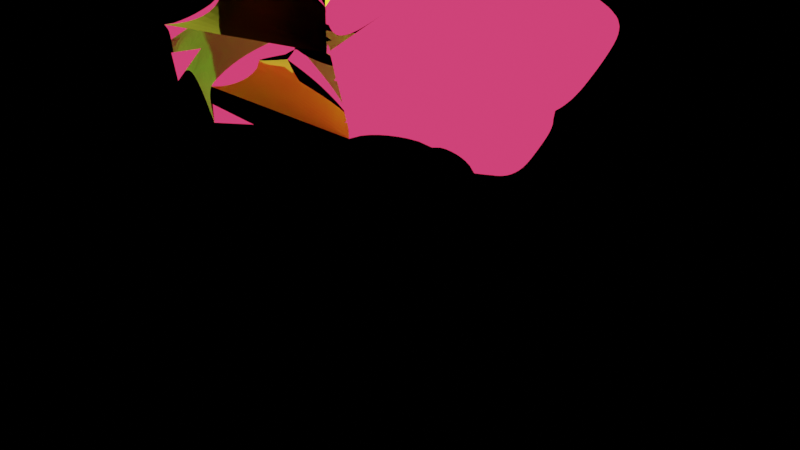 # Source: centaureBaseModel.blend  (saved by Blender 2.82.7; exported with 4.5.12 LTS)
import bpy
from mathutils import Matrix  # noqa: F401  (used for matrix-valued properties, if any)

bpy.ops.wm.read_factory_settings(use_empty=True)
scene = bpy.context.scene
scene.name = 'Scene'

# ---- collections
col_collection = bpy.data.collections.new('Collection'); scene.collection.children.link(col_collection)
col_collection_2 = bpy.data.collections.new('Collection 2'); scene.collection.children.link(col_collection_2)

# ---- materials (node trees are filled in below, after node groups)
mat_material = bpy.data.materials.new('Material')
mat_material.alpha_threshold = 0.0
mat_material.use_transparent_shadow = False
mat_material.diffuse_color = (0.8, 0.02739, 0.02428, 1.0)
mat_material.line_color = (0.0, 0.0, 0.0, 1.0)
mat_ship_front_glass = bpy.data.materials.new('ship front glass')
mat_ship_front_glass.use_transparent_shadow = False
mat_ship_front_glass.diffuse_color = (0.2642, 0.6052, 0.8, 1.0)
mat_ship_front_glass.metallic = 0.5
mat_material_001 = bpy.data.materials.new('Material.001')
mat_material_001.use_transparent_shadow = False
mat_material_001.refraction_depth = 3.0
mat_material_001.diffuse_color = (0.3836, 0.8, 0.2281, 1.0)
mat_heat_resistant_ceramic = bpy.data.materials.new('heat resistant ceramic')
mat_heat_resistant_ceramic.use_transparent_shadow = False
mat_heat_resistant_ceramic.diffuse_color = (0.758, 0.8, 0.05624, 1.0)
mat_glow = bpy.data.materials.new('glow')
mat_glow.use_transparent_shadow = False

# ---- material node trees
mat_material.use_nodes = True; mat_material.node_tree.nodes.clear()
_N = mat_material.node_tree.nodes; _L = mat_material.node_tree.links
n0 = _N.new('ShaderNodeOutputMaterial'); n0.name = 'Material Output'; n0.location = (300, 300)
n1 = _N.new('ShaderNodeEmission'); n1.name = 'Emission'; n1.location = (10, 300)
n1.inputs[0].default_value = (1.0, 0.04692, 0.1573, 1.0)
_L.new(n1.outputs[0], n0.inputs[0])
n0.is_active_output = True
mat_ship_front_glass.use_nodes = True; mat_ship_front_glass.node_tree.nodes.clear()
_N = mat_ship_front_glass.node_tree.nodes; _L = mat_ship_front_glass.node_tree.links
n0 = _N.new('ShaderNodeOutputMaterial'); n0.name = 'Material Output'; n0.location = (300, 300)
n1 = _N.new('ShaderNodeBsdfHair'); n1.name = 'Hair BSDF'; n1.location = (100, 280)
n1.inputs[0].default_value = (0.1088, 0.8, 0.02469, 1.0)
n2 = _N.new('ShaderNodeEeveeSpecular'); n2.name = 'Specular'; n2.location = (10, 300)
n2.inputs[0].default_value = (0.01996, 0.01883, 0.02721, 1.0)
_L.new(n1.outputs[0], n0.inputs[1])
_L.new(n2.outputs[0], n0.inputs[0])
n0.is_active_output = True
mat_glow.use_nodes = True; mat_glow.node_tree.nodes.clear()
_N = mat_glow.node_tree.nodes; _L = mat_glow.node_tree.links
n0 = _N.new('ShaderNodeOutputMaterial'); n0.name = 'Material Output'; n0.location = (300, 300)
n1 = _N.new('ShaderNodeEmission'); n1.name = 'Emission'; n1.location = (10, 300)
n1.inputs[0].default_value = (1.0, 0.8759, 0.03121, 1.0)
n1.inputs[1].default_value = 2.0
_L.new(n1.outputs[0], n0.inputs[0])
n0.is_active_output = True

# ---- world
world_world = bpy.data.worlds.new('World'); scene.world = world_world
world_world.use_nodes = True; world_world.node_tree.nodes.clear()
_N = world_world.node_tree.nodes; _L = world_world.node_tree.links
n0 = _N.new('ShaderNodeOutputWorld'); n0.name = 'World Output'; n0.location = (300, 300)
n1 = _N.new('ShaderNodeBackground'); n1.name = 'Background'; n1.location = (10, 300)
n1.inputs[0].default_value = (0.0, 0.0, 0.0, 1.0)
_L.new(n1.outputs[0], n0.inputs[0])
n0.is_active_output = True
world_world.color = (0.05088, 0.05088, 0.05088)
world_world.use_sun_shadow = False
world_world.sun_shadow_jitter_overblur = 0.0

# ---- cameras
cam_camera = bpy.data.cameras.new('Camera')
cam_camera.clip_end = 100.0
cam_camera.lens = 24.18
cam_camera.ortho_scale = 7.314

# ---- lights
light_spot = bpy.data.lights.new('Spot', 'SPOT')
light_spot.transmission_factor = 0.0
light_spot.shadow_soft_size = 0.25
light_spot.shadow_maximum_resolution = 0.006
light_spot.use_absolute_resolution = True
light_sun_001 = bpy.data.lights.new('Sun.001', 'SUN')
light_sun_001.transmission_factor = 0.0
light_sun_001.energy = 1.0
light_sun_001.shadow_soft_size = 0.125
light_light = bpy.data.lights.new('Light', 'POINT')
light_light.color = (0.2675, 1.0, 0.1455)
light_light.transmission_factor = 0.0
light_light.energy = 1000.0
light_light.shadow_soft_size = 0.1
light_light.shadow_maximum_resolution = 0.006
light_light.use_absolute_resolution = True
light_sun = bpy.data.lights.new('Sun', 'SUN')
light_sun.transmission_factor = 0.0
light_sun.energy = 1.0
light_sun.shadow_soft_size = 0.125

# ---- meshes
me_cube = bpy.data.meshes.new('Cube')
me_cube.from_pydata([(1.0, 0.0, 0.0), (-1.0, 0.0, 0.0), (1.0, 0.0, -0.5), (1.0, 0.0, 0.5), (-0.25, -1.0, 1.0), (0.5, 1.0, 0.3861), (-0.5, 1.0, 0.3861), (0.0, 0.0, -0.1485), (-1.0, -1.229, 1.0), (0.0, 0.0, -0.1485), (1.0, -1.0, 0.0), (-1.0, -1.0, 0.0), (1.0, 0.0, 0.0), (1.0, -1.0, -0.5), (1.0, 0.0, -0.5), (1.0, -1.0, 0.5), (-1.0, -1.229, 0.5), (1.0, 0.0, 0.5), (0.0, -1.0, 1.0), (0.0, 0.0, 1.0), (-0.25, -1.114, 1.0), (0.5, -1.0, 1.0), (0.5, 0.0, 1.0), (0.5, -1.0, 0.3861), (0.5, -1.0, -0.433), (0.5, -1.0, 0.5), (-0.5, -1.0, 1.0), (-0.5, 0.0, 1.0), (-0.5, -1.0, 0.3865), (-0.5, -1.229, 0.5367), (0.5, -1.0, 0.3861), (-1.0, -1.0, 1.184), (0.5, 0.0, -0.3242), (1.0, 0.0, -0.5), (-1.0, 0.0, 1.184), (-1.0, -1.0, 0.0), (1.0, -1.0, 0.0), (-1.0, 0.0, 0.0), (1.0, 0.0, 0.0), (1.0, -1.0, -0.5), (1.0, 0.0, -0.5), (-2.569, -0.6311, 0.5), (1.0, -1.0, 0.8401), (-2.569, 0.0, 0.5), (1.0, 0.0, 0.8401), (0.0, -1.0, 1.0), (0.0, 0.0, 1.0), (0.0, -1.0, -0.11), (0.0, -1.0, 0.5367), (-0.5, -1.229, 1.0), (-0.5, 0.0, 1.0), (-0.5, -1.0, 0.3861), (-0.5, -1.0, 0.5), (0.5, -1.0, 1.0), (0.5, 0.0, 1.0), (0.5, -1.0, 0.3142), (0.5, -1.0, -0.03959), (0.5, -1.0, 0.5367), (-0.5, -1.0, 0.3861), (0.0, -1.0, 0.3865), (1.699, -1.0, 0.5), (1.699, -1.0, 0.3359), (1.699, 0.0, 0.5), (1.699, 0.0, 0.3359), (0.4912, -0.998, -0.4694), (0.9912, -0.998, -0.5364), (0.4912, 0.001981, -0.3607), (0.9912, 0.001981, -0.5364), (-1.0, -0.5, 1.281), (-1.785, -1.0, 1.046), (-1.785, 0.0, 1.046), (-2.569, -0.5, 0.5), (-1.785, -0.5, 1.046), (-1.0, -0.25, 1.184), (-1.0, -0.7519, 1.248), (-1.483, -1.0, 1.252), (-1.785, -0.25, 1.046), (-1.785, -0.75, 1.046), (-1.634, -1.0, 1.146), (-1.634, 0.0, 1.146), (-1.785, -0.125, 1.046), (-1.785, -0.625, 1.046), (-1.634, -0.5, 1.151), (-1.785, -0.375, 1.046), (-1.785, -0.875, 1.046), (-1.634, -0.75, 1.146), (-1.634, -0.5, 1.4), (-1.634, -0.25, 1.146), (-1.634, -0.375, 1.146), (-1.634, -0.125, 1.146), (-1.634, -0.875, 1.146), (-1.634, -0.625, 1.146), (-1.0, 0.0, 1.184), (-1.634, 0.0, 1.146), (-1.317, 0.0, 1.165), (-1.558, -0.75, 1.326), (-1.475, -0.25, 1.282), (-1.634, -0.25, 1.273), (-1.634, -0.75, 1.273), (-1.634, -0.125, 1.21), (-1.634, -0.875, 1.21), (-1.396, -0.125, 1.224), (-1.241, -0.875, 1.294), (-1.238, -0.25, 1.233), (-1.317, -0.375, 1.292), (-2.177, -0.5655, 0.7728), (-1.589, -0.7828, 0.6364), (-1.785, -0.8155, 0.25), (-1.0, -1.0, 0.1436), (-1.0, -0.5, 0.0), (-2.569, -0.25, 0.5), (-2.569, -0.5655, 0.5), (-1.0, 0.0, 0.1436), (-1.0, -0.5, 0.1436), (-1.0, -0.5, 0.0), (-2.452, -0.5, 0.0), (-2.511, -0.5655, 0.25), (-2.118, -0.8594, 0.125), (-0.25, -1.114, 0.5367), (-0.375, -1.172, 1.0), (-0.375, -1.172, 0.5367), (-0.25, 0.0, 1.0), (0.0, -0.5, 1.0), (-0.5, -0.5019, 1.064), (-0.25, -0.5, 1.0), (-0.75, -0.6269, 1.193), (-0.03979, -2.079, 1.0), (0.2102, -1.965, 0.8906), (0.2102, -1.795, 0.6862), (0.7102, -1.965, 0.7781), (0.7102, -1.965, 0.6708), (-0.03979, -2.079, 0.7254), (-0.1449, -1.597, 1.0), (0.1051, -1.482, 1.0), (-0.1449, -1.597, 0.7065), (0.6051, -1.482, 0.5367), (0.1051, -1.482, 0.5367), (0.6051, -1.482, 1.0), (-0.09234, -1.838, 1.0), (-0.09234, -1.838, 0.6499), (0.6577, -1.723, 0.5367), (0.1577, -1.723, 1.0), (0.1577, -1.723, 0.5367), (0.6577, -1.723, 0.7781)], [(3, 0), (0, 2), (32, 33), (18, 21), (19, 22), (25, 23), (23, 30), (73, 34), (50, 34), (44, 38), (51, 35), (52, 51), (51, 58), (28, 59), (69, 84), (92, 94), (94, 93), (101, 94), (99, 97), (87, 97), (79, 99), (89, 99), (96, 97), (96, 101), (99, 101), (73, 103), (109, 114), (114, 115), (41, 116), (111, 116), (107, 117), (125, 123)], [(75, 100, 78), (73, 50, 92), (13, 14, 12, 10), (24, 13, 10, 23), (7, 37, 109, 35, 47), (10, 12, 63, 61), (75, 8, 102), (53, 57, 42), (39, 24, 64, 65), (16, 29, 49, 8), (11, 28, 29, 16), (124, 121, 27, 123), (9, 32, 24, 47), (40, 38, 36, 39), (35, 109, 113, 108), (42, 44, 54, 53), (49, 119, 20, 45, 46, 50), (138, 139, 131, 126), (36, 42, 57, 55), (45, 53, 54, 46), (58, 47, 35), (47, 58, 59), (56, 47, 24), (55, 59, 47, 56), (61, 63, 62, 60), (12, 17, 62, 63), (62, 44, 42, 60), (15, 10, 61, 60), (65, 64, 66, 67), (24, 32, 66, 64), (40, 39, 65, 67), (32, 40, 67, 66), (48, 52, 58, 59), (48, 25, 57), (48, 59, 30, 25), (59, 55, 30), (71, 72, 83, 76, 80, 70, 43, 110), (60, 42, 15), (83, 88, 87, 76), (72, 82, 88, 83), (80, 89, 79, 70), (76, 87, 89, 80), (84, 90, 85, 77), (86, 68, 73, 104), (81, 91, 82, 72), (77, 85, 91, 81), (68, 86, 74), (86, 104, 103, 96), (86, 88, 82), (82, 91, 86), (86, 91, 98), (91, 85, 98), (86, 98, 95), (85, 90, 100, 98), (90, 78, 100), (75, 78, 8), (102, 8, 31), (90, 69, 78), (74, 102, 31), (95, 98, 100, 75), (71, 111, 41, 105, 72), (35, 105, 41, 107), (105, 35, 16, 106), (69, 106, 16), (8, 78, 16), (86, 97, 88), (109, 37, 112, 113), (43, 115, 110), (110, 115, 71), (115, 116, 117), (28, 52, 29), (52, 48, 118, 120, 29), (118, 20, 119, 120), (95, 102, 74), (75, 102, 95), (4, 124, 123, 26), (18, 122, 124, 4), (122, 19, 121, 124), (74, 31, 125), (8, 49, 31), (49, 29, 120, 119), (141, 138, 126, 127), (69, 16, 78), (130, 129, 127, 128), (131, 128, 127, 126), (142, 140, 130, 128), (143, 141, 127, 129), (140, 143, 129, 130), (139, 142, 128, 131), (118, 48, 136, 134), (57, 53, 137, 135), (53, 45, 133, 137), (48, 57, 135, 136), (45, 20, 132, 133), (20, 118, 134, 132), (134, 136, 142, 139), (135, 137, 143, 140), (137, 133, 141, 143), (136, 135, 140, 142), (133, 132, 138, 141), (132, 134, 139, 138), (106, 69, 105), (72, 105, 81), (81, 105, 77), (77, 105, 84)])
me_cube.polygons.foreach_set('material_index', [1, 0, 0, 0, 0, 0, 2, 0, 0, 4, 0, 0, 0, 0, 0, 0, 0, 3, 0, 0, 0, 0, 0, 0, 0, 0, 0, 0, 0, 0, 0, 0, 0, 0, 0, 0, 2, 0, 0, 0, 0, 0, 0, 0, 0, 0, 0, 0, 1, 1, 1, 0, 1, 1, 1, 1, 2, 0, 2, 2, 0, 3, 3, 1, 2, 1, 0, 2, 2, 0, 0, 0, 3, 2, 1, 0, 0, 0, 2, 2, 3, 0, 0, 4, 3, 0, 0, 0, 0, 0, 0, 0, 0, 0, 3, 0, 0, 0, 0, 0, 3, 3, 0, 0, 0])
_uv = me_cube.uv_layers.new(name='UVMap')
_uv.uv.foreach_set('vector', [0.0, 0.0, 0.0, 0.0, 0.6016, 0.5, 0.0, 0.0, 0.0, 0.0, 0.0, 0.0, 0.4375, 0.5, 0.4375, 0.625, 0.5, 0.625, 0.5, 0.5, 0.4375, 0.4375, 0.4375, 0.5, 0.5, 0.5, 0.5, 0.4375, 0.0, 0.0, 0.5, 0.625, 0.5, 0.5625, 0.5, 0.5, 0.0, 0.0, 0.5, 0.5, 0.5, 0.625, 0.5, 0.625, 0.5, 0.5, 0.0, 0.0, 0.0, 0.0, 0.0, 0.0, 0.625, 0.3125, 0.5625, 0.3125, 0.5625, 0.25, 0.0, 0.0, 0.0, 0.0, 0.0, 0.0, 0.0, 0.0, 0.5625, 0.25, 0.5625, 0.3125, 0.0, 0.0, 0.0, 0.0, 0.5, 0.25, 0.5, 0.3125, 0.5625, 0.3125, 0.5625, 0.25, 0.7812, 0.5625, 0.7812, 0.625, 0.8125, 0.625, 0.8125, 0.5625, 0.0, 0.0, 0.0, 0.0, 0.0, 0.0, 0.0, 0.0, 0.4375, 0.125, 0.5, 0.125, 0.5, 0.25, 0.4375, 0.25, 0.5, 0.5, 0.5, 0.5625, 0.5, 0.5625, 0.5, 0.5, 0.0, 0.0, 0.0, 0.0, 0.8125, 0.625, 0.8125, 0.5, 0.6875, 0.5, 0.7031, 0.5, 0.7188, 0.5, 0.75, 0.5, 0.75, 0.625, 0.6875, 0.625, 0.7188, 0.5, 0.5625, 0.3437, 0.5625, 0.3438, 0.7188, 0.5, 0.5, 0.25, 0.5625, 0.25, 0.5625, 0.3125, 0.5, 0.3125, 0.75, 0.5, 0.8125, 0.5, 0.8125, 0.625, 0.75, 0.625, 0.0, 0.0, 0.0, 0.0, 0.0, 0.0, 0.0, 0.0, 0.0, 0.0, 0.0, 0.0, 0.0, 0.0, 0.0, 0.0, 0.0, 0.0, 0.0, 0.0, 0.0, 0.0, 0.0, 0.0, 0.0, 0.0, 0.5, 0.5, 0.5, 0.625, 0.5625, 0.625, 0.5625, 0.5, 0.0, 0.0, 0.0, 0.0, 0.0, 0.0, 0.0, 0.0, 0.5625, 0.625, 0.0, 0.0, 0.0, 0.0, 0.5625, 0.5, 0.0, 0.0, 0.0, 0.0, 0.0, 0.0, 0.0, 0.0, 0.4375, 0.25, 0.0, 0.0, 0.0, 0.0, 0.4375, 0.125, 0.0, 0.0, 0.0, 0.0, 0.0, 0.0, 0.0, 0.0, 0.4375, 0.125, 0.4375, 0.25, 0.4375, 0.25, 0.4375, 0.125, 0.0, 0.0, 0.0, 0.0, 0.0, 0.0, 0.0, 0.0, 0.5625, 0.375, 0.5625, 0.4375, 0.0, 0.0, 0.0, 0.0, 0.5625, 0.375, 0.0, 0.0, 0.5625, 0.3125, 0.5625, 0.375, 0.0, 0.0, 0.0, 0.0, 0.0, 0.0, 0.0, 0.0, 0.0, 0.0, 0.0, 0.0, 0.5625, 0.5625, 0.5938, 0.5625, 0.5938, 0.5781, 0.5938, 0.5938, 0.5938, 0.6094, 0.5938, 0.625, 0.5625, 0.625, 0.5625, 0.5938, 0.5625, 0.5, 0.0, 0.0, 0.0, 0.0, 0.5938, 0.5781, 0.6016, 0.5781, 0.6016, 0.5938, 0.5938, 0.5938, 0.5938, 0.5625, 0.6016, 0.5625, 0.6016, 0.5781, 0.5938, 0.5781, 0.5938, 0.6094, 0.6016, 0.6094, 0.6016, 0.625, 0.5938, 0.625, 0.5938, 0.5938, 0.6016, 0.5938, 0.6016, 0.6094, 0.5938, 0.6094, 0.5938, 0.5156, 0.6016, 0.5156, 0.6016, 0.5312, 0.5938, 0.5312, 0.0, 0.0, 0.625, 0.5625, 0.625, 0.5938, 0.3125, 0.2969, 0.5938, 0.5469, 0.6016, 0.5469, 0.6016, 0.5625, 0.5938, 0.5625, 0.5938, 0.5312, 0.6016, 0.5312, 0.6016, 0.5469, 0.5938, 0.5469, 0.625, 0.5625, 0.0, 0.0, 0.625, 0.5312, 0.0, 0.0, 0.3125, 0.2969, 0.0, 0.0, 0.0, 0.0, 0.0, 0.0, 0.6016, 0.5781, 0.6016, 0.5625, 0.6016, 0.5625, 0.6016, 0.5469, 0.0, 0.0, 0.0, 0.0, 0.6016, 0.5469, 0.0, 0.0, 0.6016, 0.5469, 0.6016, 0.5312, 0.0, 0.0, 0.0, 0.0, 0.0, 0.0, 0.0, 0.0, 0.6016, 0.5312, 0.6016, 0.5156, 0.0, 0.0, 0.0, 0.0, 0.6016, 0.5156, 0.6016, 0.5, 0.0, 0.0, 0.0, 0.0, 0.6016, 0.5, 0.0, 0.0, 0.0, 0.0, 0.0, 0.0, 0.0, 0.0, 0.6016, 0.5156, 0.0, 0.0, 0.6016, 0.5, 0.0, 0.0, 0.0, 0.0, 0.0, 0.0, 0.0, 0.0, 0.0, 0.0, 0.0, 0.0, 0.0, 0.0, 0.5625, 0.5625, 0.5625, 0.5312, 0.5625, 0.5, 0.5781, 0.5312, 0.5938, 0.5625, 0.5, 0.5, 0.5781, 0.5312, 0.5625, 0.5, 0.5312, 0.5, 0.5781, 0.5312, 0.5, 0.5, 0.0, 0.0, 0.2891, 0.2656, 0.0, 0.0, 0.2891, 0.2656, 0.0, 0.0, 0.0, 0.0, 0.6016, 0.5, 0.5625, 0.25, 0.0, 0.0, 0.0, 0.0, 0.6016, 0.5781, 0.5, 0.5625, 0.5, 0.625, 0.5, 0.625, 0.5, 0.5625, 0.5625, 0.625, 0.0, 0.0, 0.5625, 0.5938, 0.5625, 0.5938, 0.0, 0.0, 0.5625, 0.5625, 0.0, 0.0, 0.0, 0.0, 0.0, 0.0, 0.5, 0.3125, 0.0, 0.0, 0.5625, 0.3125, 0.0, 0.0, 0.5625, 0.375, 0.5625, 0.3438, 0.5625, 0.3281, 0.5625, 0.3125, 0.5625, 0.3438, 0.7188, 0.5, 0.7031, 0.5, 0.5625, 0.3281, 0.0, 0.0, 0.0, 0.0, 0.0, 0.0, 0.0, 0.0, 0.0, 0.0, 0.0, 0.0, 0.7812, 0.5, 0.7812, 0.5625, 0.8125, 0.5625, 0.8125, 0.5, 0.75, 0.5, 0.75, 0.5625, 0.7812, 0.5625, 0.7812, 0.5, 0.75, 0.5625, 0.75, 0.625, 0.7812, 0.625, 0.7812, 0.5625, 0.0, 0.0, 0.0, 0.0, 0.0, 0.0, 0.0, 0.0, 0.0, 0.0, 0.0, 0.0, 0.0, 0.0, 0.5625, 0.3125, 0.5625, 0.3281, 0.7031, 0.5, 0.75, 0.5, 0.7188, 0.5, 0.7188, 0.5, 0.75, 0.5, 0.0, 0.0, 0.0, 0.0, 0.6016, 0.5, 0.5625, 0.3125, 0.625, 0.3125, 0.625, 0.375, 0.5625, 0.375, 0.5625, 0.3438, 0.5625, 0.375, 0.75, 0.5, 0.7188, 0.5, 0.5625, 0.375, 0.5625, 0.3125, 0.5625, 0.3125, 0.5625, 0.375, 0.8125, 0.5, 0.75, 0.5, 0.75, 0.5, 0.8125, 0.5, 0.5625, 0.3125, 0.625, 0.3125, 0.625, 0.3125, 0.5625, 0.3125, 0.5625, 0.3437, 0.5625, 0.375, 0.5625, 0.375, 0.5625, 0.3438, 0.5625, 0.3438, 0.5625, 0.375, 0.5625, 0.375, 0.5625, 0.3438, 0.5625, 0.3125, 0.625, 0.3125, 0.625, 0.3125, 0.5625, 0.3125, 0.8125, 0.5, 0.75, 0.5, 0.75, 0.5, 0.8125, 0.5, 0.5625, 0.375, 0.5625, 0.3125, 0.5625, 0.3125, 0.5625, 0.375, 0.75, 0.5, 0.7188, 0.5, 0.7188, 0.5, 0.75, 0.5, 0.7188, 0.5, 0.5625, 0.3438, 0.5625, 0.3438, 0.7188, 0.5, 0.5625, 0.3438, 0.5625, 0.375, 0.5625, 0.375, 0.5625, 0.3437, 0.5625, 0.3125, 0.625, 0.3125, 0.625, 0.3125, 0.5625, 0.3125, 0.8125, 0.5, 0.75, 0.5, 0.75, 0.5, 0.8125, 0.5, 0.5625, 0.375, 0.5625, 0.3125, 0.5625, 0.3125, 0.5625, 0.375, 0.75, 0.5, 0.7188, 0.5, 0.7188, 0.5, 0.75, 0.5, 0.7188, 0.5, 0.5625, 0.3438, 0.5625, 0.3437, 0.7188, 0.5, 0.2891, 0.2656, 0.0, 0.0, 0.5781, 0.5312, 0.5938, 0.5625, 0.5781, 0.5312, 0.5938, 0.5469, 0.5938, 0.5469, 0.5781, 0.5312, 0.5938, 0.5312, 0.5938, 0.5312, 0.5781, 0.5312, 0.5938, 0.5156])
me_cube.materials.append(mat_material)
me_cube.materials.append(mat_ship_front_glass)
me_cube.materials.append(mat_material_001)
me_cube.materials.append(mat_heat_resistant_ceramic)
me_cube.materials.append(mat_glow)
me_cube.use_remesh_preserve_volume = False
me_cube.use_remesh_preserve_attributes = False
me_cube.use_mirror_vertex_groups = False
me_cube.update()

# ---- objects
ob_spot = bpy.data.objects.new('Spot', light_spot)
ob_sun_001 = bpy.data.objects.new('Sun.001', light_sun_001)
ob_centaur = bpy.data.objects.new('centaur', me_cube)
ob_light = bpy.data.objects.new('Light', light_light)
ob_camera = bpy.data.objects.new('Camera', cam_camera)
ob_sun = bpy.data.objects.new('Sun', light_sun)

# ---- transforms, parenting, visibility, modifiers, constraints
ob_spot.location = (0.0, -2.803, 9.863)
ob_spot.lineart.crease_threshold = 0.0
ob_sun_001.location = (1.477, 21.06, 14.83)
ob_sun_001.lineart.crease_threshold = 0.0
ob_centaur.location = (0.0, -3.025, 1.706)
ob_centaur.lock_rotations_4d = False
ob_centaur.empty_display_type = 'ARROWS'
ob_centaur.display_type = 'SOLID'
ob_centaur.display.show_shadows = False
ob_centaur.lineart.crease_threshold = 0.0
_m = ob_centaur.modifiers.new('Mirror', 'MIRROR')
_m.use_axis = (False, True, False)
_m = ob_centaur.modifiers.new('Subdivision', 'SUBSURF')
_m.uv_smooth = 'PRESERVE_CORNERS'
_m.quality = 4
_m.levels = 2
_m.render_levels = 3
_m.show_only_control_edges = False
ob_light.location = (4.076, 3.991, -0.8519)
ob_light.rotation_euler = (0.6503, 0.05522, 1.866)
ob_light.lock_rotations_4d = False
ob_light.empty_display_type = 'ARROWS'
ob_light.color = (0.0, 0.0, 0.0, 0.0)
ob_light.lineart.crease_threshold = 0.0
ob_camera.location = (-0.383, -8.159, -0.6326)
ob_camera.rotation_euler = (1.776, -0.0, 0.0)
ob_camera.lock_rotations_4d = False
ob_camera.empty_display_type = 'ARROWS'
ob_camera.color = (0.0, 0.0, 0.0, 0.0)
ob_camera.display_type = 'WIRE'
ob_camera.lineart.crease_threshold = 0.0
ob_sun.location = (0.0, 0.0, 7.164)
ob_sun.lineart.crease_threshold = 0.0

# ---- collection membership
scene.collection.objects.link(ob_spot)
scene.collection.objects.link(ob_sun_001)
col_collection.objects.link(ob_centaur)
col_collection.objects.link(ob_light)
col_collection.objects.link(ob_camera)
col_collection.objects.link(ob_sun)

# ---- scene / render settings (as saved in the file)
scene.camera = ob_camera
scene.frame_start = 1; scene.frame_end = 250; scene.frame_set(90)
scene.render.engine = 'BLENDER_EEVEE_NEXT'
scene.cycles.use_denoising = False
scene.cycles.samples = 128
scene.cycles.sampling_pattern = 'TABULATED_SOBOL'
scene.cycles.use_adaptive_sampling = False
scene.cycles.use_light_tree = False
scene.view_settings.view_transform = 'Filmic'
bpy.context.view_layer.update()
